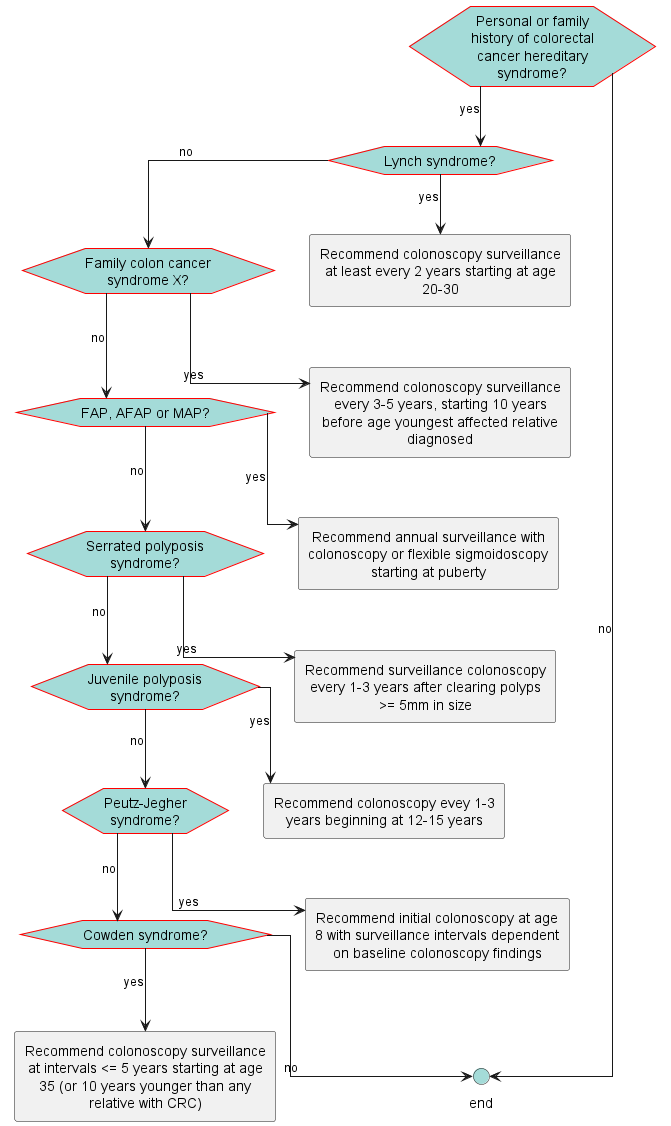

The diagram above was rendered by PlantUML. Its source (embedded in the PNG):
@startuml
hide stereotype
skinparam linetype ortho
<style>
hexagon {
    MaximumWidth: 150 
    BackGroundColor: A4DBD8 
    LineThickness: 1 
    LineColor: red 
    HorizontalAlignment: center
}
rectangle {
    MaximumWidth: 250 
    HorizontalAlignment: center
}
.end {
    BackGroundColor: #A4DBD8
}
</style>
hexagon "Personal or family history of colorectal cancer hereditary syndrome? " as eve_CRCHereditarySyndrome [[#eve-CRCHereditarySyndrome]]
hexagon "Lynch syndrome?" as eve_LynchSyndrome [[#eve-LynchSyndrome]]
hexagon "Family colon cancer syndrome X?" as eve_familyColonCancerX [[#eve-familyColonCancerX]]
hexagon "FAP, AFAP or MAP?" as eve_FAP_AFAP_MAP [[#eve-FAP-AFAP-MAP]]
hexagon "Serrated polyposis syndrome?" as eve_SPS [[#eve-SPS]]
hexagon "Juvenile polyposis syndrome?" as eve_JPS [[#eve-JPS]]
hexagon "Peutz-Jegher syndrome?" as eve_peutzJeghers [[#eve-peutzJeghers]]
hexagon "Cowden syndrome?" as eve_PTEN [[#eve-PTEN]]
circle "end" as end_1 <<end>>
rectangle "Recommend colonoscopy surveillance at least every 2 years starting at age 20-30" as act_LynchSyndromeSurveillance [[#act-LynchSyndromeSurveillance]]
rectangle "Recommend colonoscopy surveillance every 3-5 years, starting 10 years before age youngest affected relative diagnosed" as act_syndromeX [[#act-syndromeX]]
rectangle "Recommend annual surveillance with colonoscopy or flexible sigmoidoscopy starting at puberty" as act_APSyndromesSurveillance [[#act-APSyndromesSurveillance]]
rectangle "Recommend surveillance colonoscopy every 1-3 years after clearing polyps >= 5mm in size" as act_SPSSurveillance [[#act-SPSSurveillance]]
rectangle "Recommend colonoscopy evey 1-3 years beginning at 12-15 years" as act_JPSSurveillance [[#act-JPSSurveillance]]
rectangle "Recommend initial colonoscopy at age 8 with surveillance intervals dependent on baseline colonoscopy findings" as act_PJSSurveillance [[#act-PJSSurveillance]]
rectangle "Recommend colonoscopy surveillance at intervals <= 5 years starting at age 35 (or 10 years younger than any relative with CRC)" as act_PTENSurveillance [[#act-PTENSurveillance]]
eve_CRCHereditarySyndrome-->eve_LynchSyndrome: yes
eve_CRCHereditarySyndrome-->end_1: no
eve_LynchSyndrome-->act_LynchSyndromeSurveillance: yes
eve_LynchSyndrome-->eve_familyColonCancerX: no
eve_familyColonCancerX-->act_syndromeX: yes
eve_familyColonCancerX-->eve_FAP_AFAP_MAP: no
eve_FAP_AFAP_MAP-->act_APSyndromesSurveillance: yes
eve_FAP_AFAP_MAP-->eve_SPS: no
eve_SPS-->act_SPSSurveillance: yes
eve_SPS-->eve_JPS: no
eve_JPS-->act_JPSSurveillance: yes
eve_JPS-->eve_peutzJeghers: no
eve_peutzJeghers-->act_PJSSurveillance: yes
eve_peutzJeghers-->eve_PTEN: no
eve_PTEN-->act_PTENSurveillance: yes
eve_PTEN-->end_1: no
@enduml